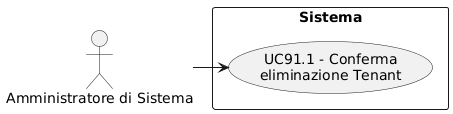

The diagram above was rendered by PlantUML. Its source (embedded in the PNG):
@startuml
skinparam wrapWidth 200
skinparam MaxMessageSize 150
top to bottom direction
skinparam packageStyle rectangle

actor "Amministratore di Sistema" as CA_sys_adm

rectangle "Sistema" {
    usecase "UC91.1 - Conferma eliminazione Tenant" as conferma_eliminazione_tenant
}

CA_sys_adm -right-> conferma_eliminazione_tenant
@enduml